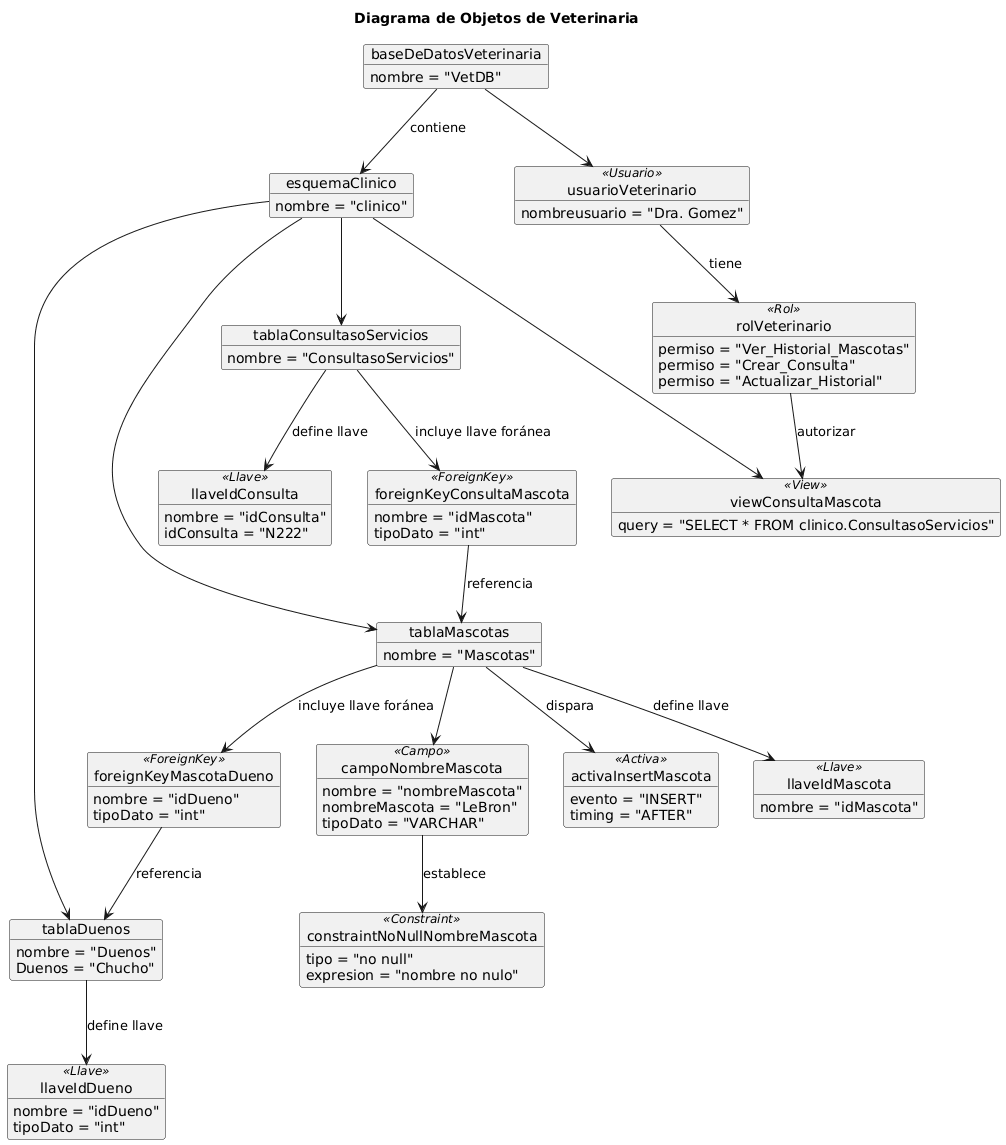

The diagram above was rendered by PlantUML. Its source (embedded in the PNG):
@startuml
title Diagrama de Objetos de Veterinaria


object baseDeDatosVeterinaria {
  nombre = "VetDB"
}

object esquemaClinico {
  nombre = "clinico"
}

object tablaMascotas {
  nombre = "Mascotas"
}

object llaveIdMascota <<Llave>> {
  nombre = "idMascota"
}

object tablaDuenos {
  nombre = "Duenos"
  Duenos = "Chucho"
}

object llaveIdDueno <<Llave>> {
  nombre = "idDueno"
  tipoDato = "int"
}

object foreignKeyMascotaDueno <<ForeignKey>> {
  nombre = "idDueno"
  tipoDato = "int"
}

object campoNombreMascota <<Campo>> {
  nombre = "nombreMascota"
  nombreMascota = "LeBron"
  tipoDato = "VARCHAR"
}

object constraintNoNullNombreMascota <<Constraint>> {
  tipo = "no null"
  expresion = "nombre no nulo"
}

object activaInsertMascota <<Activa>> {
  evento = "INSERT"
  timing = "AFTER"
}

object tablaConsultasoServicios {
  nombre = "ConsultasoServicios"
  
}

object llaveIdConsulta <<Llave>> {
  nombre = "idConsulta"
  idConsulta = "N222"
}


object foreignKeyConsultaMascota <<ForeignKey>> {
  nombre = "idMascota"
  tipoDato = "int"
}

object viewConsultaMascota <<View>> {
  query = "SELECT * FROM clinico.ConsultasoServicios"
}


object usuarioVeterinario <<Usuario>> {
  nombreusuario = "Dra. Gomez"
}

object rolVeterinario <<Rol>> {
  permiso = "Ver_Historial_Mascotas"
  permiso = "Crear_Consulta"
  permiso = "Actualizar_Historial"
}

baseDeDatosVeterinaria --> esquemaClinico : contiene
tablaMascotas --> llaveIdMascota : define llave
esquemaClinico --> tablaMascotas
esquemaClinico --> tablaDuenos
tablaDuenos --> llaveIdDueno : define llave
tablaMascotas --> foreignKeyMascotaDueno : incluye llave foránea
foreignKeyMascotaDueno --> tablaDuenos : referencia
tablaMascotas --> campoNombreMascota
campoNombreMascota --> constraintNoNullNombreMascota : establece
tablaMascotas --> activaInsertMascota : dispara
tablaConsultasoServicios --> llaveIdConsulta : define llave
esquemaClinico --> tablaConsultasoServicios
tablaConsultasoServicios --> foreignKeyConsultaMascota : incluye llave foránea
foreignKeyConsultaMascota --> tablaMascotas : referencia
esquemaClinico --> viewConsultaMascota
baseDeDatosVeterinaria --> usuarioVeterinario
usuarioVeterinario --> rolVeterinario : tiene
rolVeterinario --> viewConsultaMascota : autorizar
@enduml